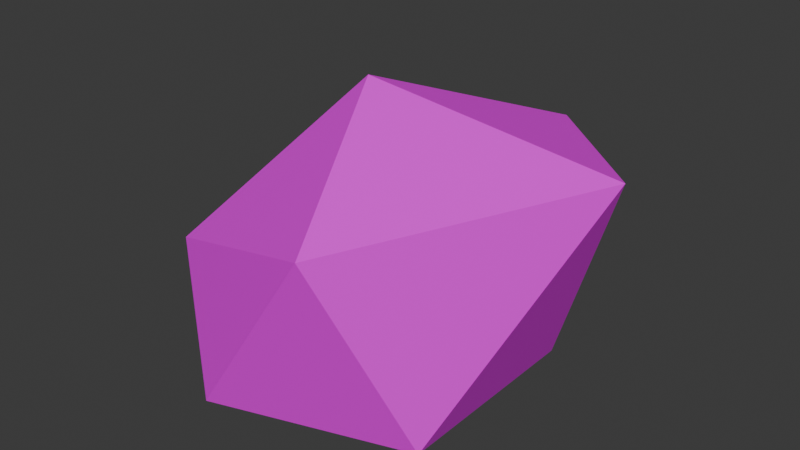 # Source: rock.blend  (saved by Blender 4.0.36; exported with 4.5.12 LTS)
import bpy
from mathutils import Matrix  # noqa: F401  (used for matrix-valued properties, if any)

bpy.ops.wm.read_factory_settings(use_empty=True)
scene = bpy.context.scene
scene.name = 'Scene'

# ---- collections
col_collection = bpy.data.collections.new('Collection'); scene.collection.children.link(col_collection)

# ---- images (referenced by path relative to the original .blend; pixels are not part of the script)
import os
ASSET_DIR = os.environ.get("B2B_ASSET_DIR", "")  # directory of the original .blend (textures are referenced by path, not embedded)
HERE = os.path.dirname(os.path.abspath(__file__))  # packed textures are extracted next to this script under _unpacked/

def load_image(name, relpath, width, height, colorspace="sRGB"):
    """Load a texture the original file referenced (path relative to the .blend, or extracted next to this script)."""
    p = next((c for c in (os.path.join(HERE, relpath), os.path.join(ASSET_DIR, relpath)) if relpath and os.path.exists(c)), "")
    if p:
        img = bpy.data.images.load(p, check_existing=True)
        img.name = name
    else:  # same state as the original file: an image datablock whose file is absent (Cycles renders it pink)
        img = bpy.data.images.new(name, width, height)
        img.source = "FILE"
        img.filepath = "//" + (relpath or name)
    img.colorspace_settings.name = colorspace
    return img
img_soil_base_png = load_image('soil_base.png', 'soil_base.png', 1024, 1024, 'sRGB')

# ---- materials (node trees are filled in below, after node groups)
mat_dust = bpy.data.materials.new('dust')
mat_dust.use_transparent_shadow = False

# ---- material node trees
mat_dust.use_nodes = True; mat_dust.node_tree.nodes.clear()
_N = mat_dust.node_tree.nodes; _L = mat_dust.node_tree.links
n0 = _N.new('ShaderNodeBsdfPrincipled'); n0.name = 'Principled BSDF'; n0.location = (10, 300)
n0.inputs[3].default_value = 1.45
n1 = _N.new('ShaderNodeOutputMaterial'); n1.name = 'Material Output'; n1.location = (300, 300)
n2 = _N.new('ShaderNodeTexImage'); n2.name = 'Image Texture'; n2.location = (-280, 260)
n2.image = img_soil_base_png
_L.new(n0.outputs[0], n1.inputs[0])
_L.new(n2.outputs[0], n0.inputs[0])
n1.is_active_output = True

# ---- world
world_world = bpy.data.worlds.new('World'); scene.world = world_world
world_world.use_nodes = True; world_world.node_tree.nodes.clear()
_N = world_world.node_tree.nodes; _L = world_world.node_tree.links
n0 = _N.new('ShaderNodeOutputWorld'); n0.name = 'World Output'; n0.location = (300, 300)
n1 = _N.new('ShaderNodeBackground'); n1.name = 'Background'; n1.location = (10, 300)
n1.inputs[0].default_value = (0.05088, 0.05088, 0.05088, 1.0)
_L.new(n1.outputs[0], n0.inputs[0])
n0.is_active_output = True
world_world.color = (0.05088, 0.05088, 0.05088)
world_world.use_sun_shadow = False
world_world.sun_shadow_jitter_overblur = 0.0

# ---- meshes
me_rock = bpy.data.meshes.new('rock')
me_rock.from_pydata([(0.0, 0.0, 0.0), (0.07487, -0.0544, 0.0), (-0.0286, -0.08802, 0.0), (-0.09255, 0.0, 0.0), (-0.0286, 0.08802, -2.006e-08), (0.07487, 0.0544, 1.003e-08), (0.04588, -0.09671, 0.1056), (-0.07487, -0.0544, 0.05951), (-0.07487, 0.0544, 0.06663), (0.04476, 0.103, 0.1072), (0.1251, 0.01911, 0.1222), (0.0, 0.0, 0.1469)], [], [(0, 1, 2), (1, 0, 5), (0, 2, 3), (0, 3, 4), (0, 4, 5), (1, 5, 10), (2, 1, 6), (3, 2, 7), (4, 3, 8), (5, 4, 9), (1, 10, 6), (2, 6, 7), (3, 7, 8), (4, 8, 9), (5, 9, 10), (6, 10, 11), (7, 6, 11), (8, 7, 11), (9, 8, 11), (10, 9, 11)])
_uv = me_rock.uv_layers.new(name='UVMap')
_uv.uv.foreach_set('vector', [0.5, 0.5, 0.7224, 0.3384, 0.415, 0.2385, 0.7224, 0.3384, 0.5, 0.5, 0.7224, 0.6616, 0.5, 0.5, 0.415, 0.2385, 0.2251, 0.5, 0.5, 0.5, 0.2251, 0.5, 0.415, 0.7615, 0.5, 0.5, 0.415, 0.7615, 0.7224, 0.6616, 0.3384, 0.5, 0.6616, 0.5, 0.5568, 0.863, 0.415, 0.5, 0.7224, 0.5, 0.6363, 0.8138, 0.5, 0.5, 0.2385, 0.5, 0.3384, 0.6768, 0.7615, 0.5, 0.5, 0.5, 0.6616, 0.6979, 0.7224, 0.5, 0.415, 0.5, 0.633, 0.8184, 0.3384, 0.5, 0.5568, 0.863, 0.2127, 0.8138, 0.415, 0.5, 0.6363, 0.8138, 0.2776, 0.6768, 0.5, 0.5, 0.3384, 0.6768, 0.6616, 0.6979, 0.415, 0.5, 0.2776, 0.6979, 0.633, 0.8184, 0.6616, 0.5, 0.8059, 0.8184, 0.5568, 0.863, 0.6363, 0.2127, 0.8717, 0.5568, 0.5, 0.5, 0.2776, 0.3384, 0.6363, 0.2127, 0.5, 0.5, 0.6616, 0.6979, 0.3384, 0.6768, 0.5, 0.9363, 0.633, 0.8059, 0.2776, 0.6616, 0.5, 0.5, 0.8717, 0.5568, 0.633, 0.8059, 0.5, 0.5])
me_rock.materials.append(mat_dust)
me_rock.update()

# ---- objects
ob_rock = bpy.data.objects.new('rock', me_rock)

# ---- transforms, parenting, visibility, modifiers, constraints
ob_rock.location = (0.0, 0.0, 0.0)

# ---- collection membership
col_collection.objects.link(ob_rock)

# ---- scene / render settings (as saved in the file)
scene.frame_start = 1; scene.frame_end = 250; scene.frame_set(1)
scene.render.engine = 'BLENDER_EEVEE_NEXT'
scene.cycles.sampling_pattern = 'TABULATED_SOBOL'
bpy.context.view_layer.update()

# ---- added for rendering (the .blend has no active camera and no usable light): camera, sun
cam_auto = bpy.data.cameras.new('AutoCamera')
cam_auto.lens = 50.0
cam_auto.sensor_width = 36.0
cam_auto.clip_end = 1000.0
ob_auto_camera = bpy.data.objects.new('AutoCamera', cam_auto)
scene.collection.objects.link(ob_auto_camera)
ob_auto_camera.location = (0.32152, -0.363137, 0.317622)
ob_auto_camera.rotation_euler = (1.09748, -7.21219e-08, 0.694738)
scene.camera = ob_auto_camera
light_auto_sun = bpy.data.lights.new('AutoSun', 'SUN')
light_auto_sun.energy = 3.0
light_auto_sun.angle = 0.0523599
ob_auto_sun = bpy.data.objects.new('AutoSun', light_auto_sun)
scene.collection.objects.link(ob_auto_sun)
ob_auto_sun.rotation_euler = (0.872665, 0.174533, 0.523599)
bpy.context.view_layer.update()
